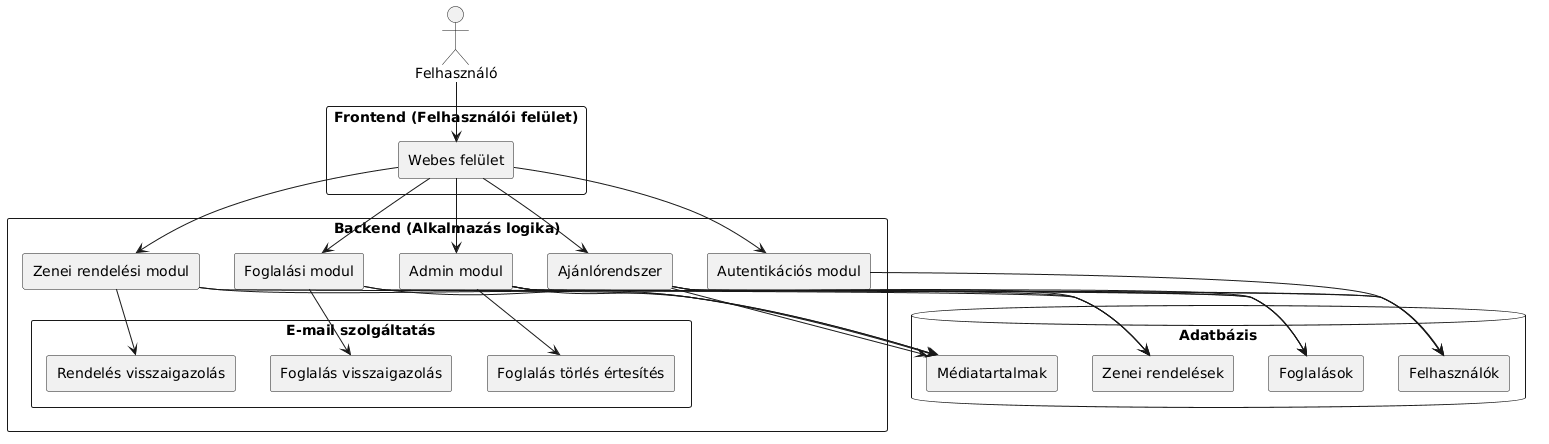

The diagram above was rendered by PlantUML. Its source (embedded in the PNG):
@startuml
skinparam componentStyle rectangle
skinparam shadowing false
skinparam packageStyle rectangle

actor Felhasználó

package "Frontend (Felhasználói felület)" {
    [Webes felület]
}

package "Backend (Alkalmazás logika)" {

    [Autentikációs modul]
    [Zenei rendelési modul]
    [Foglalási modul]
    [Ajánlórendszer]
    [Admin modul]

    package "E-mail szolgáltatás" {
        [Rendelés visszaigazolás]
        [Foglalás visszaigazolás]
        [Foglalás törlés értesítés]
    }
}

database "Adatbázis" {
    [Felhasználók]
    [Zenei rendelések]
    [Foglalások]
    [Médiatartalmak]
}

Felhasználó --> [Webes felület]

[Webes felület] --> [Autentikációs modul]
[Webes felület] --> [Zenei rendelési modul]
[Webes felület] --> [Foglalási modul]
[Webes felület] --> [Ajánlórendszer]
[Webes felület] --> [Admin modul]

[Autentikációs modul] --> [Felhasználók]

[Zenei rendelési modul] --> [Zenei rendelések]
[Zenei rendelési modul] --> [Médiatartalmak]

[Foglalási modul] --> [Foglalások]
[Foglalási modul] --> [Médiatartalmak]

[Ajánlórendszer] --> [Felhasználók]
[Ajánlórendszer] --> [Médiatartalmak]
[Ajánlórendszer] --> [Zenei rendelések]
[Ajánlórendszer] --> [Foglalások]

[Admin modul] --> [Felhasználók]
[Admin modul] --> [Médiatartalmak]
[Admin modul] --> [Zenei rendelések]
[Admin modul] --> [Foglalások]

' E-mail kapcsolatok
[Zenei rendelési modul] --> [Rendelés visszaigazolás]
[Foglalási modul] --> [Foglalás visszaigazolás]
[Admin modul] --> [Foglalás törlés értesítés]
@enduml